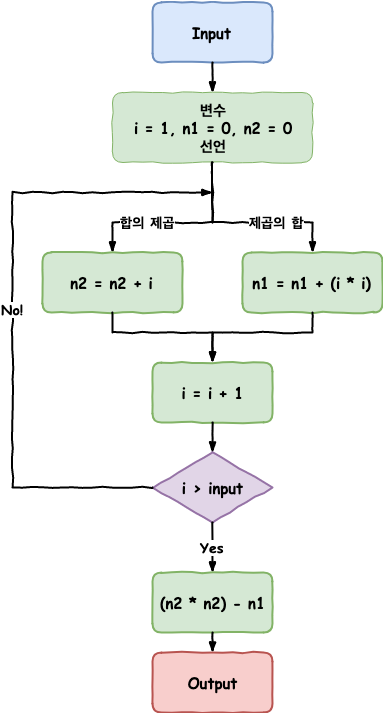

The diagram above was exported from draw.io. Its source (the exported page's mxGraphModel, read from the mxfile embedded in the PNG):
<mxGraphModel dx="1398" dy="796" grid="1" gridSize="10" guides="1" tooltips="1" connect="1" arrows="1" fold="1" page="1" pageScale="1" pageWidth="827" pageHeight="1169" math="0" shadow="0">
  <root>
    <mxCell id="0" />
    <mxCell id="1" parent="0" />
    <mxCell id="3XmF7zJNIlzAd4HSC4zh-1" value="변수&lt;br&gt;i = 1, n1 = 0, n2 = 0&lt;br&gt;선언&lt;br style=&quot;font-size: 15px&quot;&gt;" style="html=1;whiteSpace=wrap;comic=1;strokeWidth=1;fontFamily=Comic Sans MS;fontStyle=1;fillColor=#d5e8d4;strokeColor=#82b366;shadow=0;rounded=1;glass=0;fontSize=15;" vertex="1" parent="1">
      <mxGeometry x="280" y="130" width="200" height="70" as="geometry" />
    </mxCell>
    <mxCell id="3XmF7zJNIlzAd4HSC4zh-3" value="제곱의 합&lt;br style=&quot;font-size: 14px;&quot;&gt;" style="rounded=0;comic=1;strokeWidth=2;endArrow=blockThin;html=1;fontFamily=Comic Sans MS;fontStyle=1;exitX=0.5;exitY=1;exitDx=0;exitDy=0;fontSize=14;entryX=0.5;entryY=0;entryDx=0;entryDy=0;align=left;" edge="1" parent="1" source="3XmF7zJNIlzAd4HSC4zh-1" target="3XmF7zJNIlzAd4HSC4zh-8">
      <mxGeometry width="50" height="50" relative="1" as="geometry">
        <mxPoint x="397" y="220" as="sourcePoint" />
        <mxPoint x="520" y="270" as="targetPoint" />
        <Array as="points">
          <mxPoint x="380" y="260" />
          <mxPoint x="480" y="260" />
        </Array>
      </mxGeometry>
    </mxCell>
    <mxCell id="3XmF7zJNIlzAd4HSC4zh-4" value="합의 제곱" style="rounded=0;comic=1;strokeWidth=2;endArrow=blockThin;html=1;fontFamily=Comic Sans MS;fontStyle=1;exitX=0.5;exitY=1;exitDx=0;exitDy=0;fontSize=14;entryX=0.5;entryY=0;entryDx=0;entryDy=0;align=right;" edge="1" parent="1" source="3XmF7zJNIlzAd4HSC4zh-1" target="3XmF7zJNIlzAd4HSC4zh-9">
      <mxGeometry width="50" height="50" relative="1" as="geometry">
        <mxPoint x="320" y="250" as="sourcePoint" />
        <mxPoint x="280" y="300" as="targetPoint" />
        <Array as="points">
          <mxPoint x="380" y="260" />
          <mxPoint x="280" y="260" />
        </Array>
      </mxGeometry>
    </mxCell>
    <mxCell id="3XmF7zJNIlzAd4HSC4zh-8" value="n1 = n1 + (i * i)" style="html=1;whiteSpace=wrap;comic=1;strokeWidth=2;fontFamily=Comic Sans MS;fontStyle=1;rounded=1;shadow=0;glass=0;fillColor=#d5e8d4;strokeColor=#82b366;fontSize=15;" vertex="1" parent="1">
      <mxGeometry x="410" y="290" width="140" height="60" as="geometry" />
    </mxCell>
    <mxCell id="3XmF7zJNIlzAd4HSC4zh-9" value="&lt;span&gt;&lt;font style=&quot;font-size: 15px&quot;&gt;n2 = n2 + i&lt;/font&gt;&lt;/span&gt;" style="html=1;whiteSpace=wrap;comic=1;strokeWidth=2;fontFamily=Comic Sans MS;fontStyle=1;rounded=1;shadow=0;glass=0;fillColor=#d5e8d4;strokeColor=#82b366;" vertex="1" parent="1">
      <mxGeometry x="210" y="290" width="140" height="60" as="geometry" />
    </mxCell>
    <mxCell id="3XmF7zJNIlzAd4HSC4zh-12" value="&lt;span style=&quot;font-size: 15px;&quot;&gt;Input&lt;/span&gt;" style="html=1;whiteSpace=wrap;comic=1;strokeWidth=2;fontFamily=Comic Sans MS;fontStyle=1;rounded=1;shadow=0;glass=0;fillColor=#dae8fc;strokeColor=#6c8ebf;fontSize=15;" vertex="1" parent="1">
      <mxGeometry x="320" y="40" width="120" height="60" as="geometry" />
    </mxCell>
    <mxCell id="3XmF7zJNIlzAd4HSC4zh-13" value="" style="rounded=0;comic=1;strokeWidth=2;endArrow=blockThin;html=1;fontFamily=Comic Sans MS;fontStyle=1;exitX=0.5;exitY=1;exitDx=0;exitDy=0;entryX=0.5;entryY=0;entryDx=0;entryDy=0;" edge="1" parent="1" source="3XmF7zJNIlzAd4HSC4zh-12" target="3XmF7zJNIlzAd4HSC4zh-1">
      <mxGeometry width="50" height="50" relative="1" as="geometry">
        <mxPoint x="220" y="470" as="sourcePoint" />
        <mxPoint x="270" y="420" as="targetPoint" />
      </mxGeometry>
    </mxCell>
    <mxCell id="3XmF7zJNIlzAd4HSC4zh-15" value="" style="rounded=0;comic=1;strokeWidth=2;endArrow=blockThin;html=1;fontFamily=Comic Sans MS;fontStyle=1;exitX=0.5;exitY=1;exitDx=0;exitDy=0;entryX=0.5;entryY=0;entryDx=0;entryDy=0;" edge="1" parent="1" source="3XmF7zJNIlzAd4HSC4zh-9" target="3XmF7zJNIlzAd4HSC4zh-17">
      <mxGeometry width="50" height="50" relative="1" as="geometry">
        <mxPoint x="210" y="420" as="sourcePoint" />
        <mxPoint x="380" y="410" as="targetPoint" />
        <Array as="points">
          <mxPoint x="280" y="370" />
          <mxPoint x="380" y="370" />
        </Array>
      </mxGeometry>
    </mxCell>
    <mxCell id="3XmF7zJNIlzAd4HSC4zh-16" value="" style="rounded=0;comic=1;strokeWidth=2;endArrow=blockThin;html=1;fontFamily=Comic Sans MS;fontStyle=1;exitX=0.5;exitY=1;exitDx=0;exitDy=0;entryX=0.5;entryY=0;entryDx=0;entryDy=0;" edge="1" parent="1" source="3XmF7zJNIlzAd4HSC4zh-8" target="3XmF7zJNIlzAd4HSC4zh-17">
      <mxGeometry width="50" height="50" relative="1" as="geometry">
        <mxPoint x="290" y="360" as="sourcePoint" />
        <mxPoint x="450" y="410" as="targetPoint" />
        <Array as="points">
          <mxPoint x="480" y="370" />
          <mxPoint x="380" y="370" />
        </Array>
      </mxGeometry>
    </mxCell>
    <mxCell id="3XmF7zJNIlzAd4HSC4zh-17" value="i = i + 1" style="html=1;whiteSpace=wrap;comic=1;strokeWidth=2;fontFamily=Comic Sans MS;fontStyle=1;fillColor=#d5e8d4;strokeColor=#82b366;rounded=1;fontSize=15;" vertex="1" parent="1">
      <mxGeometry x="320" y="400" width="120" height="60" as="geometry" />
    </mxCell>
    <mxCell id="3XmF7zJNIlzAd4HSC4zh-18" value="i &amp;gt; input" style="rhombus;html=1;align=center;whiteSpace=wrap;comic=1;strokeWidth=2;fontFamily=Comic Sans MS;fontStyle=1;rounded=0;shadow=0;glass=0;fontSize=15;fillColor=#e1d5e7;strokeColor=#9673a6;" vertex="1" parent="1">
      <mxGeometry x="320" y="490" width="120" height="70" as="geometry" />
    </mxCell>
    <mxCell id="3XmF7zJNIlzAd4HSC4zh-19" value="" style="rounded=0;comic=1;strokeWidth=2;endArrow=blockThin;html=1;fontFamily=Comic Sans MS;fontStyle=1;exitX=0.5;exitY=1;exitDx=0;exitDy=0;entryX=0.5;entryY=0;entryDx=0;entryDy=0;" edge="1" parent="1" source="3XmF7zJNIlzAd4HSC4zh-17" target="3XmF7zJNIlzAd4HSC4zh-18">
      <mxGeometry width="50" height="50" relative="1" as="geometry">
        <mxPoint x="210" y="640" as="sourcePoint" />
        <mxPoint x="260" y="590" as="targetPoint" />
      </mxGeometry>
    </mxCell>
    <mxCell id="3XmF7zJNIlzAd4HSC4zh-20" value="No!" style="rounded=0;comic=1;strokeWidth=2;endArrow=blockThin;html=1;fontFamily=Comic Sans MS;fontStyle=1;exitX=0;exitY=0.5;exitDx=0;exitDy=0;fontSize=14;" edge="1" parent="1" source="3XmF7zJNIlzAd4HSC4zh-18">
      <mxGeometry width="50" height="50" relative="1" as="geometry">
        <mxPoint x="210" y="630" as="sourcePoint" />
        <mxPoint x="380" y="230" as="targetPoint" />
        <Array as="points">
          <mxPoint x="180" y="525" />
          <mxPoint x="180" y="230" />
        </Array>
      </mxGeometry>
    </mxCell>
    <mxCell id="3XmF7zJNIlzAd4HSC4zh-21" value="&lt;div style=&quot;text-align: center; font-size: 14px;&quot;&gt;Yes&lt;/div&gt;" style="rounded=0;comic=1;strokeWidth=2;endArrow=blockThin;html=1;fontFamily=Comic Sans MS;fontStyle=1;align=center;exitX=0.5;exitY=1;exitDx=0;exitDy=0;fontSize=14;entryX=0.5;entryY=0;entryDx=0;entryDy=0;" edge="1" parent="1" source="3XmF7zJNIlzAd4HSC4zh-18" target="3XmF7zJNIlzAd4HSC4zh-22">
      <mxGeometry width="50" height="50" relative="1" as="geometry">
        <mxPoint x="170" y="630" as="sourcePoint" />
        <mxPoint x="380" y="610" as="targetPoint" />
      </mxGeometry>
    </mxCell>
    <mxCell id="3XmF7zJNIlzAd4HSC4zh-22" value="(n2 * n2) - n1" style="html=1;whiteSpace=wrap;comic=1;strokeWidth=2;fontFamily=Comic Sans MS;fontStyle=1;rounded=1;shadow=0;glass=0;fontSize=15;fillColor=#d5e8d4;strokeColor=#82b366;" vertex="1" parent="1">
      <mxGeometry x="320" y="610" width="120" height="60" as="geometry" />
    </mxCell>
    <mxCell id="3XmF7zJNIlzAd4HSC4zh-25" value="" style="rounded=0;comic=1;strokeWidth=2;endArrow=blockThin;html=1;fontFamily=Comic Sans MS;fontStyle=1;align=center;exitX=0.5;exitY=1;exitDx=0;exitDy=0;entryX=0.5;entryY=0;entryDx=0;entryDy=0;" edge="1" parent="1" source="3XmF7zJNIlzAd4HSC4zh-22" target="3XmF7zJNIlzAd4HSC4zh-26">
      <mxGeometry width="50" height="50" relative="1" as="geometry">
        <mxPoint x="170" y="740" as="sourcePoint" />
        <mxPoint x="380" y="700" as="targetPoint" />
      </mxGeometry>
    </mxCell>
    <mxCell id="3XmF7zJNIlzAd4HSC4zh-26" value="Output" style="html=1;whiteSpace=wrap;comic=1;strokeWidth=2;fontFamily=Comic Sans MS;fontStyle=1;rounded=1;shadow=0;glass=0;fillColor=#f8cecc;strokeColor=#b85450;fontSize=15;" vertex="1" parent="1">
      <mxGeometry x="320" y="690" width="120" height="60" as="geometry" />
    </mxCell>
  </root>
</mxGraphModel>